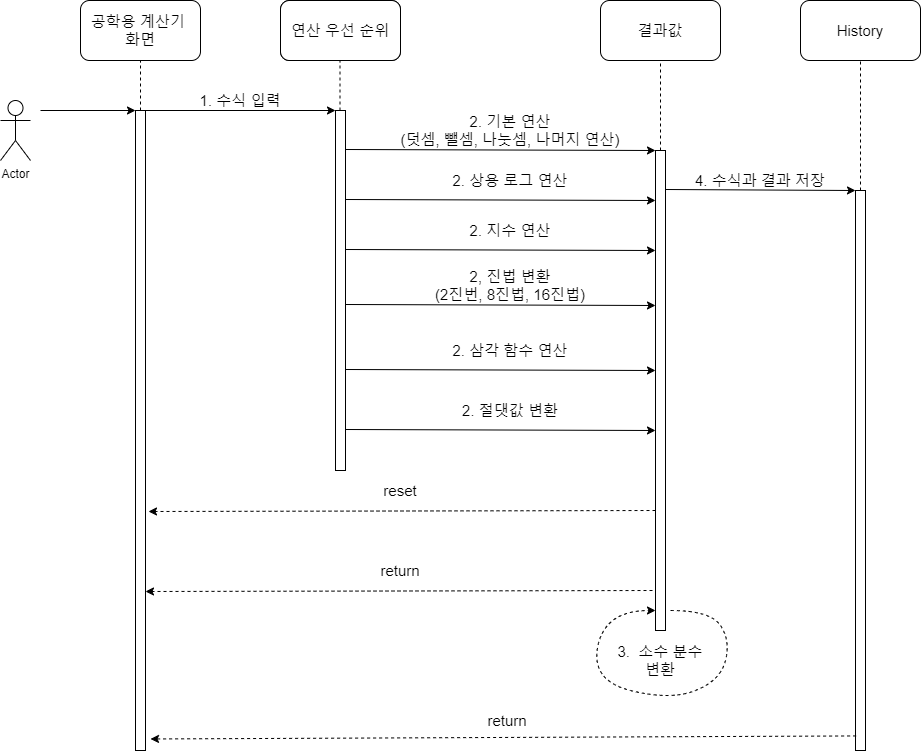

The diagram above was exported from draw.io. Its source (the exported page's mxGraphModel, read from the mxfile embedded in the PNG):
<mxGraphModel dx="1038" dy="580" grid="1" gridSize="10" guides="1" tooltips="1" connect="1" arrows="1" fold="1" page="1" pageScale="1" pageWidth="1100" pageHeight="850" background="#ffffff" math="0" shadow="0">
  <root>
    <mxCell id="0" />
    <mxCell id="1" parent="0" />
    <mxCell id="adG8jZatKQeUqw2MTzit-6" value="&lt;font style=&quot;font-size: 15px&quot;&gt;공학용 계산기 &lt;br&gt;화면&lt;/font&gt;" style="rounded=1;whiteSpace=wrap;html=1;" parent="1" vertex="1">
      <mxGeometry x="120" y="50" width="120" height="60" as="geometry" />
    </mxCell>
    <mxCell id="adG8jZatKQeUqw2MTzit-7" value="연산 우선 순위" style="rounded=1;whiteSpace=wrap;html=1;" parent="1" vertex="1">
      <mxGeometry x="320" y="50" width="120" height="60" as="geometry" />
    </mxCell>
    <mxCell id="adG8jZatKQeUqw2MTzit-8" value="결과값" style="rounded=1;whiteSpace=wrap;html=1;fontSize=15;" parent="1" vertex="1">
      <mxGeometry x="640" y="50" width="120" height="60" as="geometry" />
    </mxCell>
    <mxCell id="adG8jZatKQeUqw2MTzit-9" value="History" style="rounded=1;whiteSpace=wrap;html=1;fontSize=15;" parent="1" vertex="1">
      <mxGeometry x="840" y="50" width="120" height="60" as="geometry" />
    </mxCell>
    <mxCell id="adG8jZatKQeUqw2MTzit-12" value="Actor" style="shape=umlActor;verticalLabelPosition=bottom;verticalAlign=top;html=1;outlineConnect=0;" parent="1" vertex="1">
      <mxGeometry x="40" y="150" width="30" height="60" as="geometry" />
    </mxCell>
    <mxCell id="adG8jZatKQeUqw2MTzit-14" value="" style="rounded=0;whiteSpace=wrap;html=1;" parent="1" vertex="1">
      <mxGeometry x="175" y="160" width="10" height="640" as="geometry" />
    </mxCell>
    <mxCell id="adG8jZatKQeUqw2MTzit-15" value="" style="rounded=0;whiteSpace=wrap;html=1;" parent="1" vertex="1">
      <mxGeometry x="375" y="160" width="10" height="360" as="geometry" />
    </mxCell>
    <mxCell id="adG8jZatKQeUqw2MTzit-16" value="" style="rounded=0;whiteSpace=wrap;html=1;" parent="1" vertex="1">
      <mxGeometry x="695" y="200" width="10" height="480" as="geometry" />
    </mxCell>
    <mxCell id="adG8jZatKQeUqw2MTzit-17" value="" style="rounded=0;whiteSpace=wrap;html=1;" parent="1" vertex="1">
      <mxGeometry x="895" y="240" width="10" height="560" as="geometry" />
    </mxCell>
    <mxCell id="adG8jZatKQeUqw2MTzit-18" value="" style="endArrow=classic;html=1;exitX=1;exitY=0;exitDx=0;exitDy=0;entryX=0;entryY=0;entryDx=0;entryDy=0;" parent="1" source="adG8jZatKQeUqw2MTzit-14" target="adG8jZatKQeUqw2MTzit-15" edge="1">
      <mxGeometry width="50" height="50" relative="1" as="geometry">
        <mxPoint x="520" y="360" as="sourcePoint" />
        <mxPoint x="570" y="310" as="targetPoint" />
      </mxGeometry>
    </mxCell>
    <mxCell id="adG8jZatKQeUqw2MTzit-23" value="&lt;font style=&quot;font-size: 15px&quot;&gt;1. 수식 입력&lt;/font&gt;" style="text;html=1;strokeColor=none;fillColor=none;align=center;verticalAlign=middle;whiteSpace=wrap;rounded=0;" parent="1" vertex="1">
      <mxGeometry x="230" y="140" width="100" height="20" as="geometry" />
    </mxCell>
    <mxCell id="adG8jZatKQeUqw2MTzit-24" value="" style="endArrow=classic;html=1;exitX=1;exitY=0;exitDx=0;exitDy=0;entryX=0;entryY=0;entryDx=0;entryDy=0;" parent="1" target="adG8jZatKQeUqw2MTzit-16" edge="1">
      <mxGeometry width="50" height="50" relative="1" as="geometry">
        <mxPoint x="385" y="198.99999999999795" as="sourcePoint" />
        <mxPoint x="575" y="199.00000000000045" as="targetPoint" />
      </mxGeometry>
    </mxCell>
    <mxCell id="adG8jZatKQeUqw2MTzit-25" value="&lt;font style=&quot;font-size: 15px&quot;&gt;2. 기본 연산&lt;br&gt;(덧셈, 뺄셈, 나눗셈, 나머지 연산)&lt;br&gt;&lt;/font&gt;" style="text;html=1;strokeColor=none;fillColor=none;align=center;verticalAlign=middle;whiteSpace=wrap;rounded=0;" parent="1" vertex="1">
      <mxGeometry x="430" y="170" width="240" height="20" as="geometry" />
    </mxCell>
    <mxCell id="adG8jZatKQeUqw2MTzit-28" value="" style="endArrow=classic;html=1;exitX=1;exitY=0;exitDx=0;exitDy=0;entryX=0;entryY=0;entryDx=0;entryDy=0;" parent="1" edge="1">
      <mxGeometry width="50" height="50" relative="1" as="geometry">
        <mxPoint x="385" y="248.99999999999795" as="sourcePoint" />
        <mxPoint x="695" y="250.00000000000068" as="targetPoint" />
      </mxGeometry>
    </mxCell>
    <mxCell id="adG8jZatKQeUqw2MTzit-29" value="&lt;font style=&quot;font-size: 15px&quot;&gt;2. 상용 로그 연산&lt;/font&gt;" style="text;html=1;strokeColor=none;fillColor=none;align=center;verticalAlign=middle;whiteSpace=wrap;rounded=0;" parent="1" vertex="1">
      <mxGeometry x="490" y="220" width="120" height="20" as="geometry" />
    </mxCell>
    <mxCell id="adG8jZatKQeUqw2MTzit-32" value="" style="endArrow=classic;html=1;exitX=1;exitY=0;exitDx=0;exitDy=0;entryX=0;entryY=0;entryDx=0;entryDy=0;" parent="1" edge="1">
      <mxGeometry width="50" height="50" relative="1" as="geometry">
        <mxPoint x="385" y="298.99999999999795" as="sourcePoint" />
        <mxPoint x="695" y="300.0000000000007" as="targetPoint" />
      </mxGeometry>
    </mxCell>
    <mxCell id="adG8jZatKQeUqw2MTzit-33" value="&lt;font style=&quot;font-size: 15px&quot;&gt;2. 지수 연산&lt;/font&gt;" style="text;html=1;strokeColor=none;fillColor=none;align=center;verticalAlign=middle;whiteSpace=wrap;rounded=0;" parent="1" vertex="1">
      <mxGeometry x="460" y="270" width="180" height="20" as="geometry" />
    </mxCell>
    <mxCell id="adG8jZatKQeUqw2MTzit-34" value="" style="endArrow=classic;html=1;exitX=1;exitY=0;exitDx=0;exitDy=0;entryX=0;entryY=0;entryDx=0;entryDy=0;" parent="1" edge="1">
      <mxGeometry width="50" height="50" relative="1" as="geometry">
        <mxPoint x="385" y="353.99999999999795" as="sourcePoint" />
        <mxPoint x="695" y="355.0000000000007" as="targetPoint" />
      </mxGeometry>
    </mxCell>
    <mxCell id="adG8jZatKQeUqw2MTzit-35" value="&lt;font style=&quot;font-size: 15px&quot;&gt;2, 진법 변환&lt;br&gt;(2진번, 8진법, 16진법)&lt;/font&gt;" style="text;html=1;strokeColor=none;fillColor=none;align=center;verticalAlign=middle;whiteSpace=wrap;rounded=0;" parent="1" vertex="1">
      <mxGeometry x="450" y="325" width="200" height="20" as="geometry" />
    </mxCell>
    <mxCell id="adG8jZatKQeUqw2MTzit-36" value="" style="endArrow=classic;html=1;exitX=1;exitY=0;exitDx=0;exitDy=0;entryX=0;entryY=0;entryDx=0;entryDy=0;" parent="1" edge="1">
      <mxGeometry width="50" height="50" relative="1" as="geometry">
        <mxPoint x="385" y="418.99999999999795" as="sourcePoint" />
        <mxPoint x="695" y="420.0000000000007" as="targetPoint" />
      </mxGeometry>
    </mxCell>
    <mxCell id="adG8jZatKQeUqw2MTzit-37" value="&lt;font style=&quot;font-size: 15px&quot;&gt;2. 삼각 함수 연산&lt;/font&gt;" style="text;html=1;strokeColor=none;fillColor=none;align=center;verticalAlign=middle;whiteSpace=wrap;rounded=0;" parent="1" vertex="1">
      <mxGeometry x="480" y="390" width="140" height="20" as="geometry" />
    </mxCell>
    <mxCell id="adG8jZatKQeUqw2MTzit-38" value="" style="endArrow=classic;html=1;exitX=1;exitY=0;exitDx=0;exitDy=0;entryX=0;entryY=0;entryDx=0;entryDy=0;" parent="1" target="adG8jZatKQeUqw2MTzit-17" edge="1">
      <mxGeometry width="50" height="50" relative="1" as="geometry">
        <mxPoint x="705" y="238.99999999999795" as="sourcePoint" />
        <mxPoint x="1015" y="240.00000000000068" as="targetPoint" />
      </mxGeometry>
    </mxCell>
    <mxCell id="adG8jZatKQeUqw2MTzit-39" value="&lt;font style=&quot;font-size: 15px&quot;&gt;4. 수식과 결과 저장&lt;/font&gt;" style="text;html=1;strokeColor=none;fillColor=none;align=center;verticalAlign=middle;whiteSpace=wrap;rounded=0;" parent="1" vertex="1">
      <mxGeometry x="730" y="220" width="140" height="20" as="geometry" />
    </mxCell>
    <mxCell id="0C8DHcVtst8POG84fmbo-1" value="" style="endArrow=none;dashed=1;html=1;entryX=0.5;entryY=1;entryDx=0;entryDy=0;exitX=0.5;exitY=0;exitDx=0;exitDy=0;" edge="1" parent="1" source="adG8jZatKQeUqw2MTzit-14" target="adG8jZatKQeUqw2MTzit-6">
      <mxGeometry width="50" height="50" relative="1" as="geometry">
        <mxPoint x="500" y="320" as="sourcePoint" />
        <mxPoint x="550" y="270" as="targetPoint" />
      </mxGeometry>
    </mxCell>
    <mxCell id="0C8DHcVtst8POG84fmbo-2" value="" style="endArrow=none;dashed=1;html=1;entryX=0.5;entryY=1;entryDx=0;entryDy=0;exitX=0.5;exitY=0;exitDx=0;exitDy=0;" edge="1" parent="1">
      <mxGeometry width="50" height="50" relative="1" as="geometry">
        <mxPoint x="379.5" y="160" as="sourcePoint" />
        <mxPoint x="379.5" y="110" as="targetPoint" />
      </mxGeometry>
    </mxCell>
    <mxCell id="0C8DHcVtst8POG84fmbo-3" value="" style="endArrow=none;dashed=1;html=1;" edge="1" parent="1">
      <mxGeometry width="50" height="50" relative="1" as="geometry">
        <mxPoint x="700" y="200" as="sourcePoint" />
        <mxPoint x="700" y="110" as="targetPoint" />
      </mxGeometry>
    </mxCell>
    <mxCell id="0C8DHcVtst8POG84fmbo-4" value="" style="endArrow=none;dashed=1;html=1;exitX=0.5;exitY=0;exitDx=0;exitDy=0;" edge="1" parent="1" source="adG8jZatKQeUqw2MTzit-17">
      <mxGeometry width="50" height="50" relative="1" as="geometry">
        <mxPoint x="900" y="195" as="sourcePoint" />
        <mxPoint x="900" y="110" as="targetPoint" />
      </mxGeometry>
    </mxCell>
    <mxCell id="0C8DHcVtst8POG84fmbo-5" value="" style="endArrow=classic;html=1;dashed=1;exitX=0;exitY=0.75;exitDx=0;exitDy=0;" edge="1" parent="1" source="adG8jZatKQeUqw2MTzit-16">
      <mxGeometry width="50" height="50" relative="1" as="geometry">
        <mxPoint x="690" y="561" as="sourcePoint" />
        <mxPoint x="188" y="561" as="targetPoint" />
      </mxGeometry>
    </mxCell>
    <mxCell id="0C8DHcVtst8POG84fmbo-7" value="" style="endArrow=classic;html=1;dashed=1;exitX=0;exitY=0.75;exitDx=0;exitDy=0;" edge="1" parent="1">
      <mxGeometry width="50" height="50" relative="1" as="geometry">
        <mxPoint x="692" y="639.9999999999998" as="sourcePoint" />
        <mxPoint x="185" y="641" as="targetPoint" />
      </mxGeometry>
    </mxCell>
    <mxCell id="0C8DHcVtst8POG84fmbo-8" value="" style="endArrow=classic;html=1;dashed=1;exitX=0.06;exitY=0.974;exitDx=0;exitDy=0;exitPerimeter=0;entryX=1.5;entryY=0.982;entryDx=0;entryDy=0;entryPerimeter=0;" edge="1" parent="1" source="adG8jZatKQeUqw2MTzit-17" target="adG8jZatKQeUqw2MTzit-14">
      <mxGeometry width="50" height="50" relative="1" as="geometry">
        <mxPoint x="889.4000000000001" y="787.5999999999999" as="sourcePoint" />
        <mxPoint x="185" y="791" as="targetPoint" />
      </mxGeometry>
    </mxCell>
    <mxCell id="0C8DHcVtst8POG84fmbo-9" value="&lt;font style=&quot;font-size: 15px&quot;&gt;reset&lt;/font&gt;" style="text;html=1;strokeColor=none;fillColor=none;align=center;verticalAlign=middle;whiteSpace=wrap;rounded=0;" vertex="1" parent="1">
      <mxGeometry x="370" y="530" width="140" height="20" as="geometry" />
    </mxCell>
    <mxCell id="0C8DHcVtst8POG84fmbo-10" value="&lt;font style=&quot;font-size: 15px&quot;&gt;return&lt;/font&gt;" style="text;html=1;strokeColor=none;fillColor=none;align=center;verticalAlign=middle;whiteSpace=wrap;rounded=0;" vertex="1" parent="1">
      <mxGeometry x="360" y="610" width="160" height="20" as="geometry" />
    </mxCell>
    <mxCell id="0C8DHcVtst8POG84fmbo-11" value="&lt;font style=&quot;font-size: 15px&quot;&gt;return&lt;/font&gt;" style="text;html=1;strokeColor=none;fillColor=none;align=center;verticalAlign=middle;whiteSpace=wrap;rounded=0;" vertex="1" parent="1">
      <mxGeometry x="487" y="760" width="120" height="20" as="geometry" />
    </mxCell>
    <mxCell id="0C8DHcVtst8POG84fmbo-18" value="" style="curved=1;endArrow=classic;html=1;dashed=1;" edge="1" parent="1">
      <mxGeometry width="50" height="50" relative="1" as="geometry">
        <mxPoint x="710" y="660" as="sourcePoint" />
        <mxPoint x="695" y="660" as="targetPoint" />
        <Array as="points">
          <mxPoint x="750" y="660" />
          <mxPoint x="770" y="690" />
          <mxPoint x="760" y="730" />
          <mxPoint x="710" y="750" />
          <mxPoint x="630" y="730" />
          <mxPoint x="645" y="660" />
        </Array>
      </mxGeometry>
    </mxCell>
    <mxCell id="0C8DHcVtst8POG84fmbo-19" value="&lt;font style=&quot;font-size: 15px&quot;&gt;3.&amp;nbsp; 소수 분수 변환&lt;/font&gt;" style="text;html=1;strokeColor=none;fillColor=none;align=center;verticalAlign=middle;whiteSpace=wrap;rounded=0;" vertex="1" parent="1">
      <mxGeometry x="655" y="700" width="90" height="20" as="geometry" />
    </mxCell>
    <mxCell id="0C8DHcVtst8POG84fmbo-20" value="" style="endArrow=classic;html=1;entryX=0;entryY=0;entryDx=0;entryDy=0;" edge="1" parent="1" target="adG8jZatKQeUqw2MTzit-14">
      <mxGeometry width="50" height="50" relative="1" as="geometry">
        <mxPoint x="80" y="160" as="sourcePoint" />
        <mxPoint x="550" y="270" as="targetPoint" />
      </mxGeometry>
    </mxCell>
    <mxCell id="0C8DHcVtst8POG84fmbo-22" value="연산 우선 순위" style="rounded=1;whiteSpace=wrap;html=1;fontSize=15;" vertex="1" parent="1">
      <mxGeometry x="320" y="50" width="120" height="60" as="geometry" />
    </mxCell>
    <mxCell id="0C8DHcVtst8POG84fmbo-23" value="" style="endArrow=classic;html=1;exitX=1;exitY=0;exitDx=0;exitDy=0;entryX=0;entryY=0;entryDx=0;entryDy=0;" edge="1" parent="1">
      <mxGeometry width="50" height="50" relative="1" as="geometry">
        <mxPoint x="385" y="478.99999999999795" as="sourcePoint" />
        <mxPoint x="695" y="480.0000000000007" as="targetPoint" />
      </mxGeometry>
    </mxCell>
    <mxCell id="0C8DHcVtst8POG84fmbo-24" value="&lt;font style=&quot;font-size: 15px&quot;&gt;2. 절댓값 변환&lt;/font&gt;" style="text;html=1;strokeColor=none;fillColor=none;align=center;verticalAlign=middle;whiteSpace=wrap;rounded=0;" vertex="1" parent="1">
      <mxGeometry x="480" y="450" width="140" height="20" as="geometry" />
    </mxCell>
  </root>
</mxGraphModel>